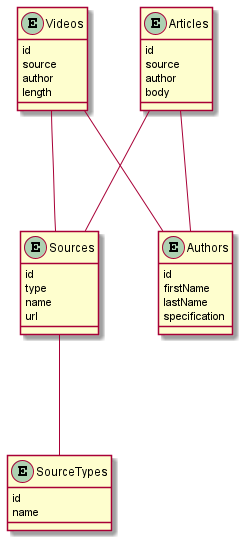

The diagram above was rendered by PlantUML. Its source (embedded in the PNG):
@startuml
    entity Videos{
      id
      source
      author
      length
    }

    entity Articles{
      id
      source
      author
      body
    }

    entity Sources{
      id
      type
      name
      url
    }

    entity Authors{
      id
      firstName
      lastName
      specification
    }

    entity SourceTypes{
      id
      name
    }

    Videos --- Sources
    Articles --- Sources
    Articles --- Authors
    Videos --- Authors
    Sources --- SourceTypes
@enduml